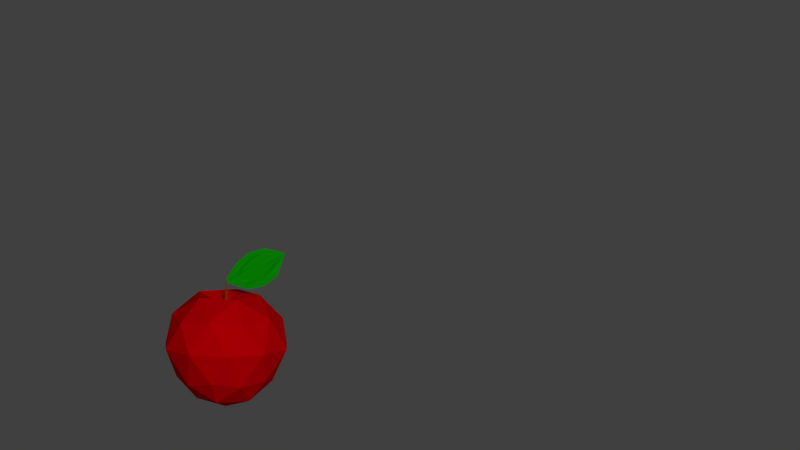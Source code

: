 # Source: apple_model.blend  (saved by Blender 2.81.16; exported with 4.5.12 LTS)
import bpy
from mathutils import Matrix  # noqa: F401  (used for matrix-valued properties, if any)

bpy.ops.wm.read_factory_settings(use_empty=True)
scene = bpy.context.scene
scene.name = 'Scene'

# ---- collections
col_collection_1 = bpy.data.collections.new('Collection 1'); scene.collection.children.link(col_collection_1)

# ---- materials (node trees are filled in below, after node groups)
mat_material_009 = bpy.data.materials.new('Material.009')
mat_material_009.alpha_threshold = 0.0
mat_material_009.use_transparent_shadow = False
mat_material_009.diffuse_color = (0.448, 0.09145, 0.0, 1.0)
mat_material_009.roughness = 0.5
mat_material_009.specular_intensity = 0.1158
mat_folhamaca_003 = bpy.data.materials.new('FolhaMaca.003')
mat_folhamaca_003.alpha_threshold = 0.0
mat_folhamaca_003.use_transparent_shadow = False
mat_folhamaca_003.diffuse_color = (0.003844, 0.5173, 0.0, 1.0)
mat_folhamaca_003.specular_color = (0.9551, 1.0, 0.9114)
mat_folhamaca_003.roughness = 0.5
mat_folhamaca_003.specular_intensity = 0.1
mat_material_010 = bpy.data.materials.new('Material.010')
mat_material_010.alpha_threshold = 0.0
mat_material_010.use_transparent_shadow = False
mat_material_010.diffuse_color = (1.0, 0.0, 0.00313, 1.0)
mat_material_010.roughness = 0.5
mat_material_010.specular_intensity = 0.1842

# ---- material node trees

# ---- world
world_world = bpy.data.worlds.new('World'); scene.world = world_world
world_world.color = (0.05088, 0.05088, 0.05088)
world_world.use_sun_shadow = False
world_world.sun_shadow_jitter_overblur = 0.0
world_world.cycles.sampling_method = 'MANUAL'
world_world.cycles.sample_map_resolution = 256

# ---- cameras
cam_camera = bpy.data.cameras.new('Camera')
cam_camera.type = 'ORTHO'
cam_camera.clip_end = 100.0
cam_camera.lens = 35.0
cam_camera.sensor_width = 32.0
cam_camera.sensor_height = 18.0
cam_camera.ortho_scale = 7.8
cam_camera.display_size = 2.0
cam_camera.dof.focus_distance = 0.0
cam_camera.dof.aperture_fstop = 128.0

# ---- lights
light_sun = bpy.data.lights.new('Sun', 'SUN')
light_sun.transmission_factor = 0.0
light_sun.angle = 0.1993
light_sun.energy = 1.0
light_sun.shadow_buffer_clip_start = 0.5
light_sun.shadow_soft_size = 0.1
light_sun.shadow_cascade_max_distance = 1000.0
light_sun.cycles.use_multiple_importance_sampling = False

# ---- meshes
me_cone_003 = bpy.data.meshes.new('Cone.003')
me_cone_003.from_pydata([(0.09819, 0.02526, 3.222), (1.115, -0.3747, 2.978), (1.92, -0.4844, 3.167), (2.585, -0.4027, 3.643), (2.961, 0.07561, 4.712), (0.09147, 0.03448, 3.236), (1.041, -0.273, 3.13), (1.836, -0.3698, 3.339), (2.509, -0.2988, 3.798), (2.958, 0.07969, 4.718), (0.08161, 0.04799, 3.256), (0.9947, -0.1127, 3.224), (1.752, -0.2552, 3.51), (2.407, -0.2558, 4.008), (2.958, 0.07929, 4.717), (0.07175, 0.06151, 3.277), (0.8923, -0.06966, 3.434), (1.669, -0.1406, 3.681), (2.339, -0.06536, 4.147), (2.957, 0.08038, 4.719), (0.06503, 0.07072, 3.29), (0.8275, 0.01911, 3.567), (1.585, -0.02604, 3.853), (2.279, 0.01696, 4.271), (2.957, 0.08147, 4.721), (0.05203, 0.08854, 3.317), (0.7624, 0.03347, 3.7), (1.502, 0.08854, 4.024), (2.235, 0.1216, 4.36), (2.951, 0.08854, 4.731), (0.04531, 0.09775, 3.331), (0.7278, 0.1558, 3.771), (1.418, 0.2031, 4.196), (2.173, 0.1623, 4.488), (2.948, 0.09345, 4.739), (0.03388, 0.1134, 3.354), (0.6654, 0.2862, 3.899), (1.317, 0.2516, 4.403), (2.094, 0.2704, 4.65), (2.943, 0.09968, 4.748), (0.0146, 0.1398, 3.394), (0.5998, 0.3312, 4.034), (1.251, 0.4323, 4.538), (2.024, 0.3656, 4.792), (2.937, 0.1082, 4.761), (-0.001531, 0.162, 3.427), (0.5241, 0.435, 4.189), (1.167, 0.5469, 4.71), (1.953, 0.463, 4.938), (2.932, 0.1153, 4.771), (1.449e-07, -0.1139, 1.516), (-0.02222, -0.1117, 1.516), (-0.04358, -0.1052, 1.516), (-0.06327, -0.09469, 1.516), (-0.08053, -0.08053, 1.516), (-0.09469, -0.06327, 1.516), (-0.1052, -0.04358, 1.516), (-0.1117, -0.02222, 1.516), (-0.1139, 3.173e-07, 1.516), (0.003166, 0.01592, 3.775), (-0.1117, 0.02222, 1.516), (-0.1052, 0.04358, 1.516), (-0.09469, 0.06327, 1.516), (-0.08053, 0.08053, 1.516), (-0.06327, 0.09469, 1.516), (-0.04358, 0.1052, 1.516), (-0.02222, 0.1117, 1.516), (1.82e-07, 0.1139, 1.516), (0.02222, 0.1117, 1.516), (0.04358, 0.1052, 1.516), (0.06327, 0.09469, 1.516), (0.08053, 0.08053, 1.516), (0.09469, 0.06327, 1.516), (0.1052, 0.04358, 1.516), (0.1117, 0.02222, 1.516), (0.1139, 2.159e-07, 1.516), (0.1117, -0.02222, 1.516), (0.1052, -0.04358, 1.516), (0.09469, -0.06327, 1.516), (0.08053, -0.08053, 1.516), (0.06327, -0.09469, 1.516), (0.04358, -0.1052, 1.516), (0.02222, -0.1117, 1.516), (-0.02107, 0.03799, -3.086), (1.988, -1.422, -1.551), (-0.7884, -2.324, -1.551), (-2.504, 0.03799, -1.551), (-0.8847, 2.842, -1.455), (2.326, 1.799, -1.455), (0.89, -2.62, 1.416), (-2.32, -1.577, 1.416), (-2.32, 1.799, 1.416), (0.89, 2.842, 1.416), (2.874, 0.111, 1.416), (0.002641, 0.111, 1.923), (-0.4721, -1.35, -2.672), (1.16, -0.8199, -2.672), (0.7088, -2.208, -1.769), (2.341, 0.03799, -1.769), (1.16, 0.8959, -2.672), (-1.481, 0.03799, -2.672), (-1.932, -1.35, -1.769), (-0.4721, 1.426, -2.672), (-1.932, 1.426, -1.769), (0.8466, 2.708, -1.707), (3.056, -0.8811, -0.01935), (3.056, 1.103, -0.01935), (0.002641, -3.1, -0.01935), (1.89, -2.486, -0.01935), (-3.051, -0.8811, -0.01935), (-1.884, -2.486, -0.01935), (-1.884, 2.708, -0.01935), (-3.051, 1.103, -0.01935), (1.89, 2.708, -0.01935), (0.002641, 3.321, -0.01935), (2.212, -1.494, 1.669), (-0.8413, -2.486, 1.669), (-2.728, 0.111, 1.669), (-0.8413, 2.708, 1.669), (2.212, 1.716, 1.669), (0.5242, -1.494, 2.623), (1.69, 0.111, 2.623), (-1.363, -0.8811, 2.623), (-1.363, 1.103, 2.623), (0.5242, 1.716, 2.623), (-0.005635, -0.02833, 2.858), (-0.004937, -0.02482, 3.316), (-0.007406, -0.03723, 3.059), (-0.009875, -0.04964, 2.802), (-0.01234, -0.06205, 2.544), (-0.01481, -0.07447, 2.287), (-0.01728, -0.08688, 2.03), (-0.01975, -0.09929, 1.773)], [], [(0, 1, 6, 5), (1, 2, 7, 6), (2, 3, 8, 7), (3, 4, 9, 8), (5, 6, 11, 10), (6, 7, 12, 11), (7, 8, 13, 12), (8, 9, 14, 13), (10, 11, 16, 15), (11, 12, 17, 16), (12, 13, 18, 17), (13, 14, 19, 18), (15, 16, 21, 20), (16, 17, 22, 21), (17, 18, 23, 22), (18, 19, 24, 23), (20, 21, 26, 25), (21, 22, 27, 26), (22, 23, 28, 27), (23, 24, 29, 28), (25, 26, 31, 30), (26, 27, 32, 31), (27, 28, 33, 32), (28, 29, 34, 33), (30, 31, 36, 35), (31, 32, 37, 36), (32, 33, 38, 37), (33, 34, 39, 38), (35, 36, 41, 40), (36, 37, 42, 41), (37, 38, 43, 42), (38, 39, 44, 43), (40, 41, 46, 45), (41, 42, 47, 46), (42, 43, 48, 47), (43, 44, 49, 48), (81, 59, 82), (50, 59, 125, 126, 127, 128, 129, 130, 131, 132, 51), (80, 59, 81), (79, 59, 80), (78, 59, 79), (77, 59, 78), (76, 59, 77), (75, 59, 76), (74, 59, 75), (73, 59, 74), (72, 59, 73), (71, 59, 72), (70, 59, 71), (69, 59, 70), (68, 59, 69), (67, 59, 68), (66, 59, 67), (65, 59, 66), (64, 59, 65), (63, 59, 64), (62, 59, 63), (61, 59, 62), (60, 59, 61), (58, 59, 60), (57, 59, 58), (56, 59, 57), (55, 59, 56), (54, 59, 55), (53, 59, 54), (52, 59, 53), (82, 59, 50), (51, 132, 131, 130, 129, 128, 127, 126, 125, 59, 52), (50, 51, 52, 53, 54, 55, 56, 57, 58, 60, 61, 62, 63, 64, 65, 66, 67, 68, 69, 70, 71, 72, 73, 74, 75, 76, 77, 78, 79, 80, 81, 82), (83, 96, 95), (84, 96, 98), (83, 95, 100), (83, 100, 102), (83, 102, 99), (84, 98, 105), (85, 97, 107), (86, 101, 109), (87, 103, 111), (88, 104, 113), (84, 105, 108), (85, 107, 110), (86, 109, 112), (87, 111, 114), (88, 113, 106), (89, 115, 120), (90, 116, 122), (91, 117, 123), (92, 118, 124), (93, 119, 121), (121, 124, 94), (121, 119, 124), (119, 92, 124), (124, 123, 94), (124, 118, 123), (118, 91, 123), (123, 122, 94), (123, 117, 122), (117, 90, 122), (122, 120, 94), (122, 116, 120), (116, 89, 120), (120, 121, 94), (120, 115, 121), (115, 93, 121), (106, 119, 93), (106, 113, 119), (113, 92, 119), (114, 118, 92), (114, 111, 118), (111, 91, 118), (112, 117, 91), (112, 109, 117), (109, 90, 117), (110, 116, 90), (110, 107, 116), (107, 89, 116), (108, 115, 89), (108, 105, 115), (105, 93, 115), (113, 114, 92), (113, 104, 114), (104, 87, 114), (111, 112, 91), (111, 103, 112), (103, 86, 112), (109, 110, 90), (109, 101, 110), (101, 85, 110), (107, 108, 89), (107, 97, 108), (97, 84, 108), (105, 106, 93), (105, 98, 106), (98, 88, 106), (99, 104, 88), (99, 102, 104), (102, 87, 104), (102, 103, 87), (102, 100, 103), (100, 86, 103), (100, 101, 86), (100, 95, 101), (95, 85, 101), (98, 99, 88), (98, 96, 99), (96, 83, 99), (95, 97, 85), (95, 96, 97), (96, 84, 97)])
me_cone_003.polygons.foreach_set('material_index', [1, 1, 1, 1, 1, 1, 1, 1, 1, 1, 1, 1, 1, 1, 1, 1, 1, 1, 1, 1, 1, 1, 1, 1, 1, 1, 1, 1, 1, 1, 1, 1, 1, 1, 1, 1, 0, 0, 0, 0, 0, 0, 0, 0, 0, 0, 0, 0, 0, 0, 0, 0, 0, 0, 0, 0, 0, 0, 0, 0, 0, 0, 0, 0, 0, 0, 0, 0, 0, 2, 2, 2, 2, 2, 2, 2, 2, 2, 2, 2, 2, 2, 2, 2, 2, 2, 2, 2, 2, 2, 2, 2, 2, 2, 2, 2, 2, 2, 2, 2, 2, 2, 2, 2, 2, 2, 2, 2, 2, 2, 2, 2, 2, 2, 2, 2, 2, 2, 2, 2, 2, 2, 2, 2, 2, 2, 2, 2, 2, 2, 2, 2, 2, 2, 2, 2, 2, 2, 2, 2, 2, 2, 2, 2, 2, 2, 2, 2, 2])
me_cone_003.materials.append(mat_material_009)
me_cone_003.materials.append(mat_folhamaca_003)
me_cone_003.materials.append(mat_material_010)
me_cone_003.use_remesh_preserve_volume = False
me_cone_003.use_remesh_preserve_attributes = False
me_cone_003.use_mirror_vertex_groups = False
me_cone_003.update()

# ---- objects
ob_camera = bpy.data.objects.new('Camera', cam_camera)
ob_sun = bpy.data.objects.new('Sun', light_sun)
ob_ma___003 = bpy.data.objects.new('Maçã.003', me_cone_003)

# ---- transforms, parenting, visibility, modifiers, constraints
ob_camera.location = (1.695, -13.1, 3.567)
ob_camera.rotation_euler = (1.392, -1.285e-07, 8.304e-10)
ob_camera.lineart.crease_threshold = 0.0
ob_sun.location = (7.988, -9.342, 4.21)
ob_sun.rotation_euler = (-1.237, 0.0446, 3.279)
ob_sun.lineart.crease_threshold = 0.0
ob_ma___003.location = (0.0, 0.0, 0.0)
ob_ma___003.scale = (0.1931, 0.1931, 0.1931)
ob_ma___003.lineart.crease_threshold = 0.0

# ---- collection membership
col_collection_1.objects.link(ob_camera)
col_collection_1.objects.link(ob_sun)
col_collection_1.objects.link(ob_ma___003)

# ---- scene / render settings (as saved in the file)
scene.camera = ob_camera
scene.frame_start = 1; scene.frame_end = 250; scene.frame_set(24)
scene.render.engine = 'BLENDER_EEVEE_NEXT'
scene.render.image_settings.color_mode = 'RGB'
scene.render.resolution_percentage = 50
scene.render.dither_intensity = 0.0
scene.render.film_transparent = True
scene.cycles.use_denoising = False
scene.cycles.samples = 10
scene.cycles.sampling_pattern = 'TABULATED_SOBOL'
scene.cycles.light_sampling_threshold = 0.0
scene.cycles.use_adaptive_sampling = False
scene.cycles.use_light_tree = False
scene.cycles.blur_glossy = 0.0
scene.cycles.pixel_filter_type = 'GAUSSIAN'
scene.cycles.sample_clamp_indirect = 0.0
scene.view_settings.view_transform = 'Standard'
bpy.context.view_layer.update()
